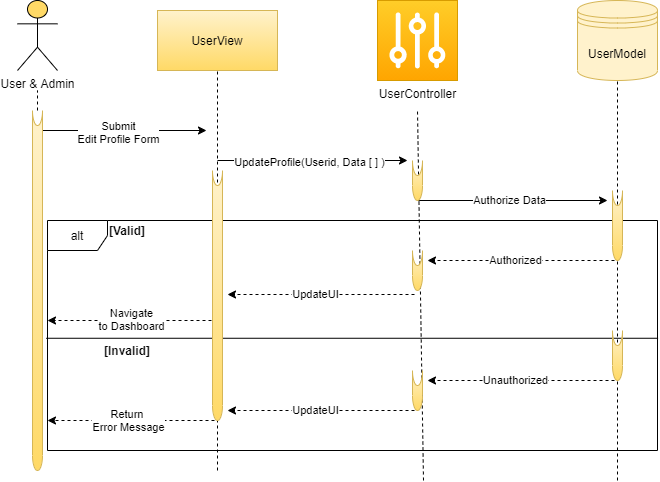

The diagram above was exported from draw.io. Its source (the exported page's mxGraphModel, read from the mxfile embedded in the PNG):
<mxGraphModel dx="1209" dy="606" grid="1" gridSize="10" guides="1" tooltips="1" connect="1" arrows="1" fold="1" page="1" pageScale="1" pageWidth="850" pageHeight="1100" math="0" shadow="0">
  <root>
    <mxCell id="0" />
    <mxCell id="1" parent="0" />
    <mxCell id="s1BPyRKEytXIcNTzBCQb-1" value="User &amp;amp; Admin" style="shape=umlActor;verticalLabelPosition=bottom;verticalAlign=top;html=1;outlineConnect=0;fillColor=#FFD966;" vertex="1" parent="1">
      <mxGeometry x="50" y="90" width="40" height="70" as="geometry" />
    </mxCell>
    <mxCell id="s1BPyRKEytXIcNTzBCQb-2" value="" style="endArrow=none;dashed=1;html=1;" edge="1" parent="1">
      <mxGeometry width="50" height="50" relative="1" as="geometry">
        <mxPoint x="70" y="200" as="sourcePoint" />
        <mxPoint x="70" y="180" as="targetPoint" />
        <Array as="points" />
      </mxGeometry>
    </mxCell>
    <mxCell id="s1BPyRKEytXIcNTzBCQb-3" value="UserView" style="rounded=0;whiteSpace=wrap;html=1;fillColor=#fff2cc;gradientColor=#ffd966;strokeColor=#d6b656;" vertex="1" parent="1">
      <mxGeometry x="190" y="100" width="120" height="60" as="geometry" />
    </mxCell>
    <mxCell id="s1BPyRKEytXIcNTzBCQb-4" value="UserController" style="pointerEvents=1;shadow=0;dashed=0;html=1;strokeColor=#d79b00;labelPosition=center;verticalLabelPosition=bottom;verticalAlign=top;align=center;outlineConnect=0;shape=mxgraph.veeam.controller;fillColor=#ffcd28;gradientColor=#ffa500;" vertex="1" parent="1">
      <mxGeometry x="410" y="90" width="80" height="80" as="geometry" />
    </mxCell>
    <mxCell id="s1BPyRKEytXIcNTzBCQb-5" value="UserModel" style="shape=datastore;whiteSpace=wrap;html=1;fillColor=#fff2cc;strokeColor=#d6b656;" vertex="1" parent="1">
      <mxGeometry x="610" y="90" width="80" height="80" as="geometry" />
    </mxCell>
    <mxCell id="s1BPyRKEytXIcNTzBCQb-6" value="" style="endArrow=none;dashed=1;html=1;entryX=0.5;entryY=1;entryDx=0;entryDy=0;entryPerimeter=0;" edge="1" parent="1" target="s1BPyRKEytXIcNTzBCQb-3">
      <mxGeometry width="50" height="50" relative="1" as="geometry">
        <mxPoint x="250" y="560" as="sourcePoint" />
        <mxPoint x="250" y="170" as="targetPoint" />
        <Array as="points" />
      </mxGeometry>
    </mxCell>
    <mxCell id="s1BPyRKEytXIcNTzBCQb-7" value="" style="endArrow=none;dashed=1;html=1;entryX=0.5;entryY=1;entryDx=0;entryDy=0;" edge="1" parent="1" target="s1BPyRKEytXIcNTzBCQb-5">
      <mxGeometry width="50" height="50" relative="1" as="geometry">
        <mxPoint x="650" y="570" as="sourcePoint" />
        <mxPoint x="654" y="390" as="targetPoint" />
        <Array as="points" />
      </mxGeometry>
    </mxCell>
    <mxCell id="s1BPyRKEytXIcNTzBCQb-8" value="" style="endArrow=none;dashed=1;html=1;" edge="1" parent="1">
      <mxGeometry width="50" height="50" relative="1" as="geometry">
        <mxPoint x="456" y="570" as="sourcePoint" />
        <mxPoint x="450" y="200" as="targetPoint" />
        <Array as="points" />
      </mxGeometry>
    </mxCell>
    <mxCell id="s1BPyRKEytXIcNTzBCQb-9" value="" style="endArrow=classic;html=1;" edge="1" parent="1">
      <mxGeometry width="50" height="50" relative="1" as="geometry">
        <mxPoint x="69" y="220" as="sourcePoint" />
        <mxPoint x="239" y="220" as="targetPoint" />
      </mxGeometry>
    </mxCell>
    <mxCell id="s1BPyRKEytXIcNTzBCQb-10" value="Submit&lt;br&gt;Edit Profile Form" style="edgeLabel;html=1;align=center;verticalAlign=middle;resizable=0;points=[];" vertex="1" connectable="0" parent="s1BPyRKEytXIcNTzBCQb-9">
      <mxGeometry x="-0.2967" y="-1" relative="1" as="geometry">
        <mxPoint x="21" as="offset" />
      </mxGeometry>
    </mxCell>
    <mxCell id="s1BPyRKEytXIcNTzBCQb-11" value="" style="endArrow=classic;html=1;" edge="1" parent="1">
      <mxGeometry width="50" height="50" relative="1" as="geometry">
        <mxPoint x="250" y="250" as="sourcePoint" />
        <mxPoint x="440" y="250" as="targetPoint" />
      </mxGeometry>
    </mxCell>
    <mxCell id="s1BPyRKEytXIcNTzBCQb-12" value="UpdateProfile(Userid, Data [ ] )" style="edgeLabel;html=1;align=center;verticalAlign=middle;resizable=0;points=[];" vertex="1" connectable="0" parent="s1BPyRKEytXIcNTzBCQb-11">
      <mxGeometry x="-0.2967" y="-1" relative="1" as="geometry">
        <mxPoint x="24" as="offset" />
      </mxGeometry>
    </mxCell>
    <mxCell id="s1BPyRKEytXIcNTzBCQb-13" value="" style="endArrow=classic;html=1;" edge="1" parent="1">
      <mxGeometry width="50" height="50" relative="1" as="geometry">
        <mxPoint x="450" y="290" as="sourcePoint" />
        <mxPoint x="640" y="290" as="targetPoint" />
      </mxGeometry>
    </mxCell>
    <mxCell id="s1BPyRKEytXIcNTzBCQb-14" value="Authorize Data" style="edgeLabel;html=1;align=center;verticalAlign=middle;resizable=0;points=[];" vertex="1" connectable="0" parent="s1BPyRKEytXIcNTzBCQb-13">
      <mxGeometry x="-0.2967" y="-1" relative="1" as="geometry">
        <mxPoint x="24" y="-2" as="offset" />
      </mxGeometry>
    </mxCell>
    <mxCell id="s1BPyRKEytXIcNTzBCQb-15" value="alt" style="shape=umlFrame;whiteSpace=wrap;html=1;fillColor=none;" vertex="1" parent="1">
      <mxGeometry x="80" y="310" width="610" height="230" as="geometry" />
    </mxCell>
    <mxCell id="s1BPyRKEytXIcNTzBCQb-16" value="&lt;b&gt;[Valid]&lt;/b&gt;" style="text;html=1;strokeColor=none;fillColor=none;align=center;verticalAlign=middle;whiteSpace=wrap;rounded=0;" vertex="1" parent="1">
      <mxGeometry x="140" y="310" width="40" height="20" as="geometry" />
    </mxCell>
    <mxCell id="s1BPyRKEytXIcNTzBCQb-17" value="&lt;b&gt;[Invalid]&lt;/b&gt;" style="text;html=1;strokeColor=none;fillColor=none;align=center;verticalAlign=middle;whiteSpace=wrap;rounded=0;" vertex="1" parent="1">
      <mxGeometry x="140" y="430" width="40" height="20" as="geometry" />
    </mxCell>
    <mxCell id="s1BPyRKEytXIcNTzBCQb-18" value="" style="endArrow=none;html=1;exitX=-0.002;exitY=0.512;exitDx=0;exitDy=0;exitPerimeter=0;entryX=1.001;entryY=0.512;entryDx=0;entryDy=0;entryPerimeter=0;" edge="1" parent="1" source="s1BPyRKEytXIcNTzBCQb-15" target="s1BPyRKEytXIcNTzBCQb-15">
      <mxGeometry width="50" height="50" relative="1" as="geometry">
        <mxPoint x="110" y="450" as="sourcePoint" />
        <mxPoint x="160" y="400" as="targetPoint" />
      </mxGeometry>
    </mxCell>
    <mxCell id="s1BPyRKEytXIcNTzBCQb-19" value="" style="endArrow=classic;html=1;dashed=1;" edge="1" parent="1">
      <mxGeometry width="50" height="50" relative="1" as="geometry">
        <mxPoint x="447" y="384" as="sourcePoint" />
        <mxPoint x="260" y="384" as="targetPoint" />
      </mxGeometry>
    </mxCell>
    <mxCell id="s1BPyRKEytXIcNTzBCQb-20" value="UpdateUI" style="edgeLabel;html=1;align=center;verticalAlign=middle;resizable=0;points=[];" vertex="1" connectable="0" parent="s1BPyRKEytXIcNTzBCQb-19">
      <mxGeometry x="-0.2967" y="-1" relative="1" as="geometry">
        <mxPoint x="-33.77" as="offset" />
      </mxGeometry>
    </mxCell>
    <mxCell id="s1BPyRKEytXIcNTzBCQb-21" value="" style="endArrow=classic;html=1;dashed=1;" edge="1" parent="1">
      <mxGeometry width="50" height="50" relative="1" as="geometry">
        <mxPoint x="647" y="350" as="sourcePoint" />
        <mxPoint x="460" y="350" as="targetPoint" />
      </mxGeometry>
    </mxCell>
    <mxCell id="s1BPyRKEytXIcNTzBCQb-22" value="Authorized" style="edgeLabel;html=1;align=center;verticalAlign=middle;resizable=0;points=[];" vertex="1" connectable="0" parent="s1BPyRKEytXIcNTzBCQb-21">
      <mxGeometry x="-0.2967" y="-1" relative="1" as="geometry">
        <mxPoint x="-33.77" as="offset" />
      </mxGeometry>
    </mxCell>
    <mxCell id="s1BPyRKEytXIcNTzBCQb-23" value="" style="endArrow=classic;html=1;dashed=1;" edge="1" parent="1">
      <mxGeometry width="50" height="50" relative="1" as="geometry">
        <mxPoint x="250" y="410" as="sourcePoint" />
        <mxPoint x="80" y="410" as="targetPoint" />
      </mxGeometry>
    </mxCell>
    <mxCell id="s1BPyRKEytXIcNTzBCQb-24" value="Navigate&lt;br&gt;to Dashboard" style="edgeLabel;html=1;align=center;verticalAlign=middle;resizable=0;points=[];" vertex="1" connectable="0" parent="s1BPyRKEytXIcNTzBCQb-23">
      <mxGeometry x="0.1664" y="1" relative="1" as="geometry">
        <mxPoint x="12" y="-3" as="offset" />
      </mxGeometry>
    </mxCell>
    <mxCell id="s1BPyRKEytXIcNTzBCQb-25" value="" style="endArrow=classic;html=1;dashed=1;" edge="1" parent="1">
      <mxGeometry width="50" height="50" relative="1" as="geometry">
        <mxPoint x="647" y="470" as="sourcePoint" />
        <mxPoint x="460" y="470" as="targetPoint" />
      </mxGeometry>
    </mxCell>
    <mxCell id="s1BPyRKEytXIcNTzBCQb-26" value="Unauthorized" style="edgeLabel;html=1;align=center;verticalAlign=middle;resizable=0;points=[];" vertex="1" connectable="0" parent="s1BPyRKEytXIcNTzBCQb-25">
      <mxGeometry x="-0.2967" y="-1" relative="1" as="geometry">
        <mxPoint x="-33.77" as="offset" />
      </mxGeometry>
    </mxCell>
    <mxCell id="s1BPyRKEytXIcNTzBCQb-27" value="" style="endArrow=classic;html=1;dashed=1;" edge="1" parent="1">
      <mxGeometry width="50" height="50" relative="1" as="geometry">
        <mxPoint x="447" y="500" as="sourcePoint" />
        <mxPoint x="260" y="500" as="targetPoint" />
      </mxGeometry>
    </mxCell>
    <mxCell id="s1BPyRKEytXIcNTzBCQb-28" value="UpdateUI" style="edgeLabel;html=1;align=center;verticalAlign=middle;resizable=0;points=[];" vertex="1" connectable="0" parent="s1BPyRKEytXIcNTzBCQb-27">
      <mxGeometry x="-0.2967" y="-1" relative="1" as="geometry">
        <mxPoint x="-33.77" as="offset" />
      </mxGeometry>
    </mxCell>
    <mxCell id="s1BPyRKEytXIcNTzBCQb-29" value="" style="endArrow=classic;html=1;dashed=1;" edge="1" parent="1">
      <mxGeometry width="50" height="50" relative="1" as="geometry">
        <mxPoint x="247" y="510" as="sourcePoint" />
        <mxPoint x="80" y="510" as="targetPoint" />
      </mxGeometry>
    </mxCell>
    <mxCell id="s1BPyRKEytXIcNTzBCQb-30" value="Return&amp;nbsp;&lt;br&gt;Error Message" style="edgeLabel;html=1;align=center;verticalAlign=middle;resizable=0;points=[];" vertex="1" connectable="0" parent="s1BPyRKEytXIcNTzBCQb-29">
      <mxGeometry x="-0.2967" y="-1" relative="1" as="geometry">
        <mxPoint x="-27.770000000000003" as="offset" />
      </mxGeometry>
    </mxCell>
    <mxCell id="s1BPyRKEytXIcNTzBCQb-31" value="" style="endArrow=none;dashed=1;html=1;rounded=0;" edge="1" parent="1" source="s1BPyRKEytXIcNTzBCQb-32">
      <mxGeometry width="50" height="50" relative="1" as="geometry">
        <mxPoint x="70" y="610" as="sourcePoint" />
        <mxPoint x="70" y="200" as="targetPoint" />
        <Array as="points" />
      </mxGeometry>
    </mxCell>
    <mxCell id="s1BPyRKEytXIcNTzBCQb-32" value="" style="shape=cylinder3;whiteSpace=wrap;html=1;boundedLbl=1;backgroundOutline=1;size=15;lid=0;fillColor=#fff2cc;strokeColor=#d6b656;gradientColor=#ffd966;" vertex="1" parent="1">
      <mxGeometry x="65" y="200" width="10" height="360" as="geometry" />
    </mxCell>
    <mxCell id="s1BPyRKEytXIcNTzBCQb-33" value="" style="endArrow=none;dashed=1;html=1;rounded=0;" edge="1" parent="1" target="s1BPyRKEytXIcNTzBCQb-32">
      <mxGeometry width="50" height="50" relative="1" as="geometry">
        <mxPoint x="70" y="560" as="sourcePoint" />
        <mxPoint x="70" y="200" as="targetPoint" />
        <Array as="points" />
      </mxGeometry>
    </mxCell>
    <mxCell id="s1BPyRKEytXIcNTzBCQb-34" value="" style="shape=cylinder3;whiteSpace=wrap;html=1;boundedLbl=1;backgroundOutline=1;size=15;lid=0;fillColor=#fff2cc;strokeColor=#d6b656;gradientColor=#ffd966;" vertex="1" parent="1">
      <mxGeometry x="245" y="260" width="10" height="250" as="geometry" />
    </mxCell>
    <mxCell id="s1BPyRKEytXIcNTzBCQb-35" value="" style="shape=cylinder3;whiteSpace=wrap;html=1;boundedLbl=1;backgroundOutline=1;size=15;lid=0;fillColor=#fff2cc;strokeColor=#d6b656;gradientColor=#ffd966;" vertex="1" parent="1">
      <mxGeometry x="445" y="250" width="10" height="40" as="geometry" />
    </mxCell>
    <mxCell id="s1BPyRKEytXIcNTzBCQb-36" value="" style="shape=cylinder3;whiteSpace=wrap;html=1;boundedLbl=1;backgroundOutline=1;size=15;lid=0;fillColor=#fff2cc;strokeColor=#d6b656;gradientColor=#ffd966;" vertex="1" parent="1">
      <mxGeometry x="445" y="460" width="10" height="40" as="geometry" />
    </mxCell>
    <mxCell id="s1BPyRKEytXIcNTzBCQb-37" value="" style="shape=cylinder3;whiteSpace=wrap;html=1;boundedLbl=1;backgroundOutline=1;size=15;lid=0;fillColor=#fff2cc;strokeColor=#d6b656;gradientColor=#ffd966;" vertex="1" parent="1">
      <mxGeometry x="645" y="280" width="10" height="70" as="geometry" />
    </mxCell>
    <mxCell id="s1BPyRKEytXIcNTzBCQb-38" value="" style="shape=cylinder3;whiteSpace=wrap;html=1;boundedLbl=1;backgroundOutline=1;size=15;lid=0;fillColor=#fff2cc;strokeColor=#d6b656;gradientColor=#ffd966;" vertex="1" parent="1">
      <mxGeometry x="645" y="420" width="10" height="50" as="geometry" />
    </mxCell>
    <mxCell id="s1BPyRKEytXIcNTzBCQb-39" value="" style="shape=cylinder3;whiteSpace=wrap;html=1;boundedLbl=1;backgroundOutline=1;size=15;lid=0;fillColor=#fff2cc;strokeColor=#d6b656;gradientColor=#ffd966;" vertex="1" parent="1">
      <mxGeometry x="445" y="340" width="10" height="40" as="geometry" />
    </mxCell>
  </root>
</mxGraphModel>